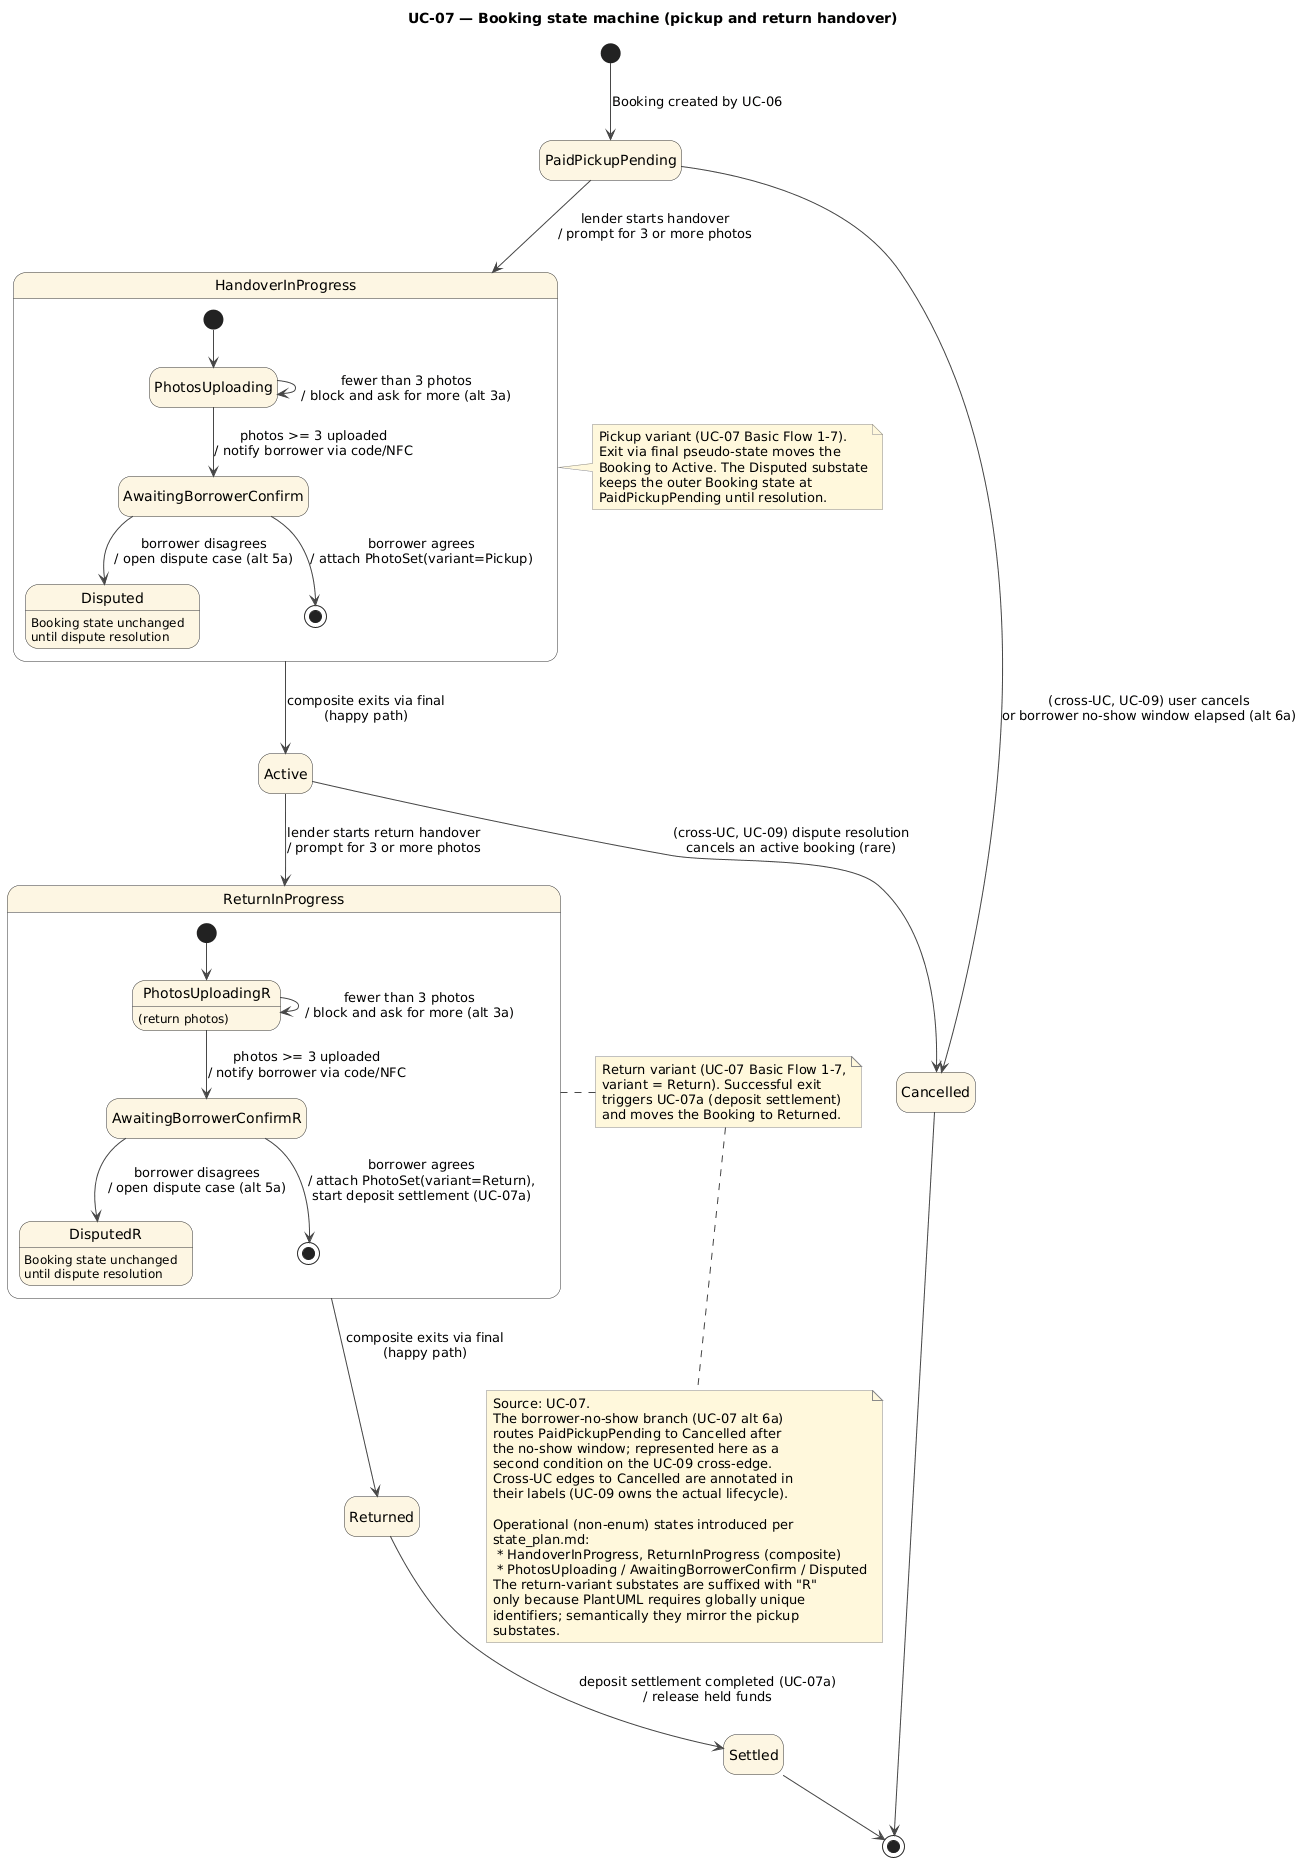

The diagram above was rendered by PlantUML. Its source (embedded in the PNG):
@startuml
' PAL — State diagram for UC-07: Booking lifecycle (pickup + return handover)


skinparam shadowing false
skinparam ArrowColor #444
skinparam StateBackgroundColor #FDF6E3
skinparam StateBorderColor #333
skinparam NoteBackgroundColor #FFF8DC
skinparam NoteBorderColor #888
hide empty description

title UC-07 — Booking state machine (pickup and return handover)

' ====== Top-level Booking states (declared explicitly) ======
state PaidPickupPending
state Active
state Returned
state Settled
state Cancelled

[*] --> PaidPickupPending : Booking created by UC-06

' ====== PICKUP VARIANT (composite) ======
state HandoverInProgress {
  [*] --> PhotosUploading
  PhotosUploading --> AwaitingBorrowerConfirm : photos >= 3 uploaded\n/ notify borrower via code/NFC
  PhotosUploading --> PhotosUploading : fewer than 3 photos\n/ block and ask for more (alt 3a)
  AwaitingBorrowerConfirm --> [*] : borrower agrees\n/ attach PhotoSet(variant=Pickup)
  AwaitingBorrowerConfirm --> Disputed : borrower disagrees\n/ open dispute case (alt 5a)
  Disputed : Booking state unchanged\nuntil dispute resolution
}

PaidPickupPending --> HandoverInProgress : lender starts handover\n/ prompt for 3 or more photos
HandoverInProgress --> Active : composite exits via final\n(happy path)

' ====== RETURN VARIANT (composite) ======
state ReturnInProgress {
  [*] --> PhotosUploadingR
  PhotosUploadingR : (return photos)
  PhotosUploadingR --> AwaitingBorrowerConfirmR : photos >= 3 uploaded\n/ notify borrower via code/NFC
  PhotosUploadingR --> PhotosUploadingR : fewer than 3 photos\n/ block and ask for more (alt 3a)
  AwaitingBorrowerConfirmR --> [*] : borrower agrees\n/ attach PhotoSet(variant=Return),\nstart deposit settlement (UC-07a)
  AwaitingBorrowerConfirmR --> DisputedR : borrower disagrees\n/ open dispute case (alt 5a)
  DisputedR : Booking state unchanged\nuntil dispute resolution
}

Active --> ReturnInProgress : lender starts return handover\n/ prompt for 3 or more photos
ReturnInProgress --> Returned : composite exits via final\n(happy path)

Returned --> Settled : deposit settlement completed (UC-07a)\n/ release held funds
Settled  --> [*]

' ====== Cross-UC edges to UC-09 (drawn solid; annotated as cross-UC in labels) ======
PaidPickupPending --> Cancelled : (cross-UC, UC-09) user cancels\nor borrower no-show window elapsed (alt 6a)
Active            --> Cancelled : (cross-UC, UC-09) dispute resolution\ncancels an active booking (rare)
Cancelled --> [*]

note right of HandoverInProgress
  Pickup variant (UC-07 Basic Flow 1-7).
  Exit via final pseudo-state moves the
  Booking to Active. The Disputed substate
  keeps the outer Booking state at
  PaidPickupPending until resolution.
end note

note left of ReturnInProgress
  Return variant (UC-07 Basic Flow 1-7,
  variant = Return). Successful exit
  triggers UC-07a (deposit settlement)
  and moves the Booking to Returned.
end note

note bottom
  Source: UC-07.
  The borrower-no-show branch (UC-07 alt 6a)
  routes PaidPickupPending to Cancelled after
  the no-show window; represented here as a
  second condition on the UC-09 cross-edge.
  Cross-UC edges to Cancelled are annotated in
  their labels (UC-09 owns the actual lifecycle).

  Operational (non-enum) states introduced per
  state_plan.md:
   * HandoverInProgress, ReturnInProgress (composite)
   * PhotosUploading / AwaitingBorrowerConfirm / Disputed
  The return-variant substates are suffixed with "R"
  only because PlantUML requires globally unique
  identifiers; semantically they mirror the pickup
  substates.
end note
@enduml